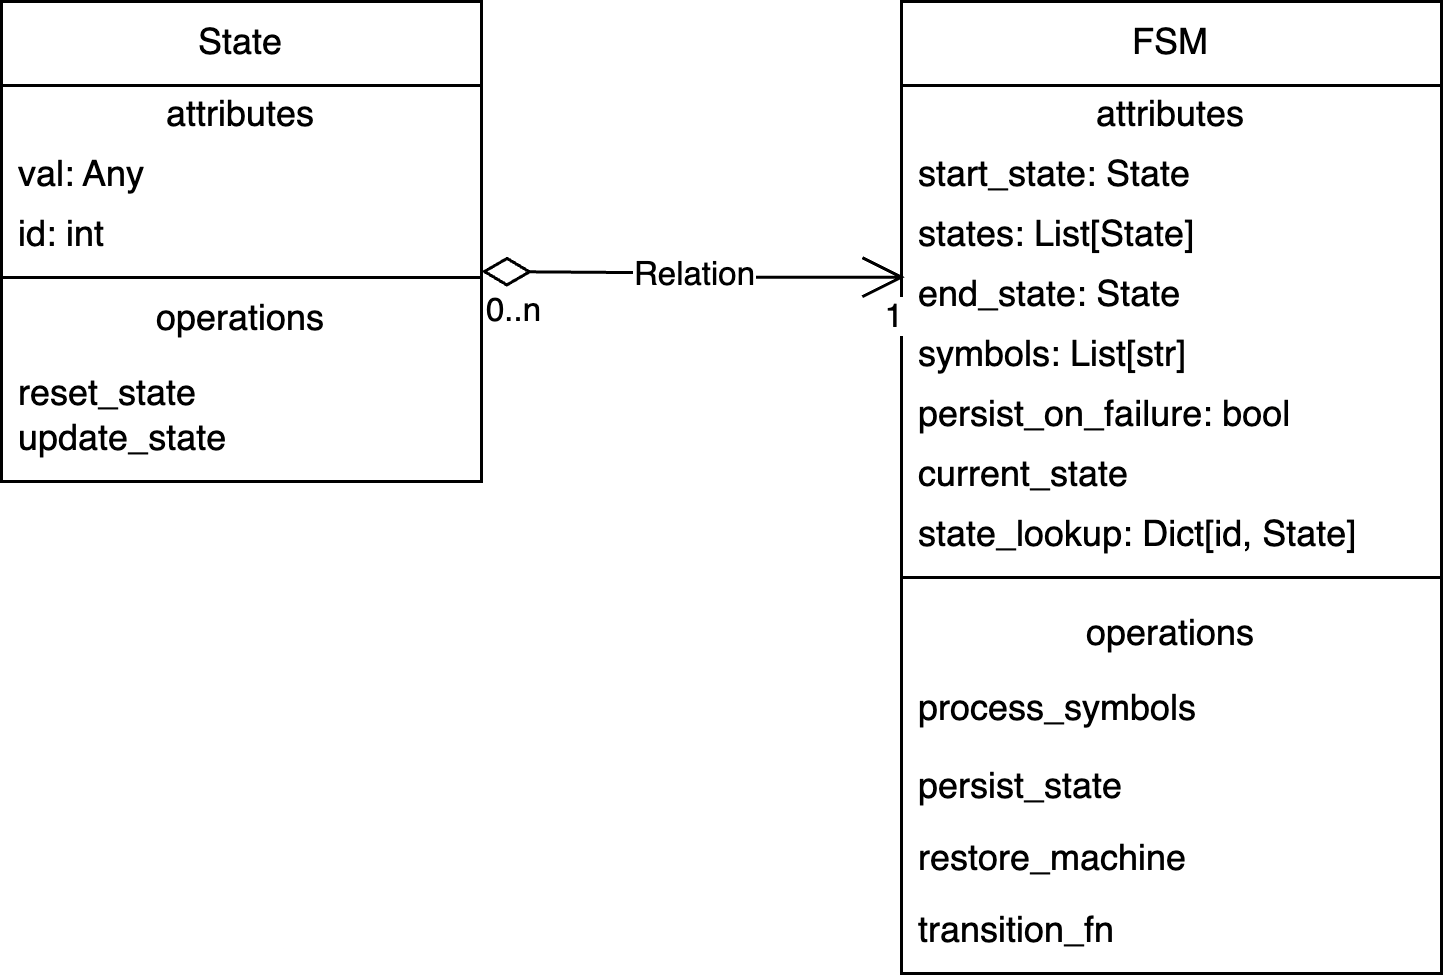

The diagram above was exported from draw.io. Its source (the exported page's mxGraphModel, read from the mxfile embedded in the PNG):
<mxGraphModel dx="1499" dy="2683" grid="1" gridSize="10" guides="1" tooltips="1" connect="1" arrows="1" fold="1" page="1" pageScale="1" pageWidth="827" pageHeight="1169" math="0" shadow="0">
  <root>
    <mxCell id="0" />
    <mxCell id="1" parent="0" />
    <mxCell id="2" value="State" style="swimlane;fontStyle=0;align=center;verticalAlign=top;childLayout=stackLayout;horizontal=1;startSize=28;horizontalStack=0;resizeParent=1;resizeParentMax=0;resizeLast=0;collapsible=0;marginBottom=0;html=1;whiteSpace=wrap;" vertex="1" parent="1">
      <mxGeometry x="-740" y="-2200" width="160" height="160" as="geometry" />
    </mxCell>
    <mxCell id="3" value="attributes" style="text;html=1;strokeColor=none;fillColor=none;align=center;verticalAlign=middle;spacingLeft=4;spacingRight=4;overflow=hidden;rotatable=0;points=[[0,0.5],[1,0.5]];portConstraint=eastwest;whiteSpace=wrap;" vertex="1" parent="2">
      <mxGeometry y="28" width="160" height="20" as="geometry" />
    </mxCell>
    <mxCell id="4" value="val: Any" style="text;html=1;strokeColor=none;fillColor=none;align=left;verticalAlign=middle;spacingLeft=4;spacingRight=4;overflow=hidden;rotatable=0;points=[[0,0.5],[1,0.5]];portConstraint=eastwest;whiteSpace=wrap;" vertex="1" parent="2">
      <mxGeometry y="48" width="160" height="20" as="geometry" />
    </mxCell>
    <mxCell id="5" value="id: int" style="text;html=1;strokeColor=none;fillColor=none;align=left;verticalAlign=middle;spacingLeft=4;spacingRight=4;overflow=hidden;rotatable=0;points=[[0,0.5],[1,0.5]];portConstraint=eastwest;whiteSpace=wrap;" vertex="1" parent="2">
      <mxGeometry y="68" width="160" height="20" as="geometry" />
    </mxCell>
    <mxCell id="6" value="" style="line;strokeWidth=1;fillColor=none;align=left;verticalAlign=middle;spacingTop=-1;spacingLeft=3;spacingRight=3;rotatable=0;labelPosition=right;points=[];portConstraint=eastwest;" vertex="1" parent="2">
      <mxGeometry y="88" width="160" height="8" as="geometry" />
    </mxCell>
    <mxCell id="7" value="operations" style="text;html=1;strokeColor=none;fillColor=none;align=center;verticalAlign=middle;spacingLeft=4;spacingRight=4;overflow=hidden;rotatable=0;points=[[0,0.5],[1,0.5]];portConstraint=eastwest;whiteSpace=wrap;" vertex="1" parent="2">
      <mxGeometry y="96" width="160" height="20" as="geometry" />
    </mxCell>
    <mxCell id="8" value="reset_state&lt;br&gt;update_state" style="text;html=1;strokeColor=none;fillColor=none;align=left;verticalAlign=middle;spacingLeft=4;spacingRight=4;overflow=hidden;rotatable=0;points=[[0,0.5],[1,0.5]];portConstraint=eastwest;whiteSpace=wrap;" vertex="1" parent="2">
      <mxGeometry y="116" width="160" height="44" as="geometry" />
    </mxCell>
    <mxCell id="9" value="FSM" style="swimlane;fontStyle=0;align=center;verticalAlign=top;childLayout=stackLayout;horizontal=1;startSize=28;horizontalStack=0;resizeParent=1;resizeParentMax=0;resizeLast=0;collapsible=0;marginBottom=0;html=1;whiteSpace=wrap;" vertex="1" parent="1">
      <mxGeometry x="-440" y="-2200" width="180" height="324" as="geometry" />
    </mxCell>
    <mxCell id="10" value="attributes" style="text;html=1;strokeColor=none;fillColor=none;align=center;verticalAlign=middle;spacingLeft=4;spacingRight=4;overflow=hidden;rotatable=0;points=[[0,0.5],[1,0.5]];portConstraint=eastwest;whiteSpace=wrap;" vertex="1" parent="9">
      <mxGeometry y="28" width="180" height="20" as="geometry" />
    </mxCell>
    <mxCell id="11" value="start_state: State" style="text;html=1;strokeColor=none;fillColor=none;align=left;verticalAlign=middle;spacingLeft=4;spacingRight=4;overflow=hidden;rotatable=0;points=[[0,0.5],[1,0.5]];portConstraint=eastwest;whiteSpace=wrap;" vertex="1" parent="9">
      <mxGeometry y="48" width="180" height="20" as="geometry" />
    </mxCell>
    <mxCell id="12" value="states: List[State]" style="text;html=1;strokeColor=none;fillColor=none;align=left;verticalAlign=middle;spacingLeft=4;spacingRight=4;overflow=hidden;rotatable=0;points=[[0,0.5],[1,0.5]];portConstraint=eastwest;whiteSpace=wrap;" vertex="1" parent="9">
      <mxGeometry y="68" width="180" height="20" as="geometry" />
    </mxCell>
    <mxCell id="13" value="end_state: State" style="text;html=1;strokeColor=none;fillColor=none;align=left;verticalAlign=middle;spacingLeft=4;spacingRight=4;overflow=hidden;rotatable=0;points=[[0,0.5],[1,0.5]];portConstraint=eastwest;whiteSpace=wrap;" vertex="1" parent="9">
      <mxGeometry y="88" width="180" height="20" as="geometry" />
    </mxCell>
    <mxCell id="14" value="symbols: List[str]" style="text;html=1;strokeColor=none;fillColor=none;align=left;verticalAlign=middle;spacingLeft=4;spacingRight=4;overflow=hidden;rotatable=0;points=[[0,0.5],[1,0.5]];portConstraint=eastwest;whiteSpace=wrap;" vertex="1" parent="9">
      <mxGeometry y="108" width="180" height="20" as="geometry" />
    </mxCell>
    <mxCell id="15" value="persist_on_failure: bool" style="text;html=1;strokeColor=none;fillColor=none;align=left;verticalAlign=middle;spacingLeft=4;spacingRight=4;overflow=hidden;rotatable=0;points=[[0,0.5],[1,0.5]];portConstraint=eastwest;whiteSpace=wrap;" vertex="1" parent="9">
      <mxGeometry y="128" width="180" height="20" as="geometry" />
    </mxCell>
    <mxCell id="16" value="current_state" style="text;html=1;strokeColor=none;fillColor=none;align=left;verticalAlign=middle;spacingLeft=4;spacingRight=4;overflow=hidden;rotatable=0;points=[[0,0.5],[1,0.5]];portConstraint=eastwest;whiteSpace=wrap;" vertex="1" parent="9">
      <mxGeometry y="148" width="180" height="20" as="geometry" />
    </mxCell>
    <mxCell id="17" value="state_lookup: Dict[id, State]" style="text;html=1;strokeColor=none;fillColor=none;align=left;verticalAlign=middle;spacingLeft=4;spacingRight=4;overflow=hidden;rotatable=0;points=[[0,0.5],[1,0.5]];portConstraint=eastwest;whiteSpace=wrap;" vertex="1" parent="9">
      <mxGeometry y="168" width="180" height="20" as="geometry" />
    </mxCell>
    <mxCell id="18" value="" style="line;strokeWidth=1;fillColor=none;align=left;verticalAlign=middle;spacingTop=-1;spacingLeft=3;spacingRight=3;rotatable=0;labelPosition=right;points=[];portConstraint=eastwest;" vertex="1" parent="9">
      <mxGeometry y="188" width="180" height="8" as="geometry" />
    </mxCell>
    <mxCell id="19" value="operations" style="text;html=1;strokeColor=none;fillColor=none;align=center;verticalAlign=middle;spacingLeft=4;spacingRight=4;overflow=hidden;rotatable=0;points=[[0,0.5],[1,0.5]];portConstraint=eastwest;whiteSpace=wrap;" vertex="1" parent="9">
      <mxGeometry y="196" width="180" height="30" as="geometry" />
    </mxCell>
    <mxCell id="20" value="process_symbols&lt;div&gt;&lt;br/&gt;&lt;/div&gt;" style="text;html=1;strokeColor=none;fillColor=none;align=left;verticalAlign=middle;spacingLeft=4;spacingRight=4;overflow=hidden;rotatable=0;points=[[0,0.5],[1,0.5]];portConstraint=eastwest;whiteSpace=wrap;" vertex="1" parent="9">
      <mxGeometry y="226" width="180" height="24" as="geometry" />
    </mxCell>
    <mxCell id="21" value="persist_state" style="text;html=1;strokeColor=none;fillColor=none;align=left;verticalAlign=middle;spacingLeft=4;spacingRight=4;overflow=hidden;rotatable=0;points=[[0,0.5],[1,0.5]];portConstraint=eastwest;whiteSpace=wrap;" vertex="1" parent="9">
      <mxGeometry y="250" width="180" height="24" as="geometry" />
    </mxCell>
    <mxCell id="22" value="restore_machine" style="text;html=1;strokeColor=none;fillColor=none;align=left;verticalAlign=middle;spacingLeft=4;spacingRight=4;overflow=hidden;rotatable=0;points=[[0,0.5],[1,0.5]];portConstraint=eastwest;whiteSpace=wrap;" vertex="1" parent="9">
      <mxGeometry y="274" width="180" height="24" as="geometry" />
    </mxCell>
    <mxCell id="23" value="transition_fn&amp;nbsp;" style="text;html=1;strokeColor=none;fillColor=none;align=left;verticalAlign=middle;spacingLeft=4;spacingRight=4;overflow=hidden;rotatable=0;points=[[0,0.5],[1,0.5]];portConstraint=eastwest;whiteSpace=wrap;" vertex="1" parent="9">
      <mxGeometry y="298" width="180" height="24" as="geometry" />
    </mxCell>
    <mxCell id="24" value="&lt;div&gt;&lt;br/&gt;&lt;/div&gt;" style="text;html=1;strokeColor=none;fillColor=none;align=left;verticalAlign=middle;spacingLeft=4;spacingRight=4;overflow=hidden;rotatable=0;points=[[0,0.5],[1,0.5]];portConstraint=eastwest;whiteSpace=wrap;" vertex="1" parent="9">
      <mxGeometry y="322" width="180" height="2" as="geometry" />
    </mxCell>
    <mxCell id="25" value="Relation" style="endArrow=open;html=1;endSize=12;startArrow=diamondThin;startSize=14;startFill=0;edgeStyle=orthogonalEdgeStyle;rounded=0;entryX=0.006;entryY=0.196;entryDx=0;entryDy=0;entryPerimeter=0;" edge="1" target="13" parent="1">
      <mxGeometry relative="1" as="geometry">
        <mxPoint x="-580" y="-2110" as="sourcePoint" />
        <mxPoint x="-460" y="-2010" as="targetPoint" />
      </mxGeometry>
    </mxCell>
    <mxCell id="26" value="0..n" style="edgeLabel;resizable=0;html=1;align=left;verticalAlign=top;" connectable="0" vertex="1" parent="25">
      <mxGeometry x="-1" relative="1" as="geometry" />
    </mxCell>
    <mxCell id="27" value="1" style="edgeLabel;resizable=0;html=1;align=right;verticalAlign=top;" connectable="0" vertex="1" parent="25">
      <mxGeometry x="1" relative="1" as="geometry" />
    </mxCell>
  </root>
</mxGraphModel>